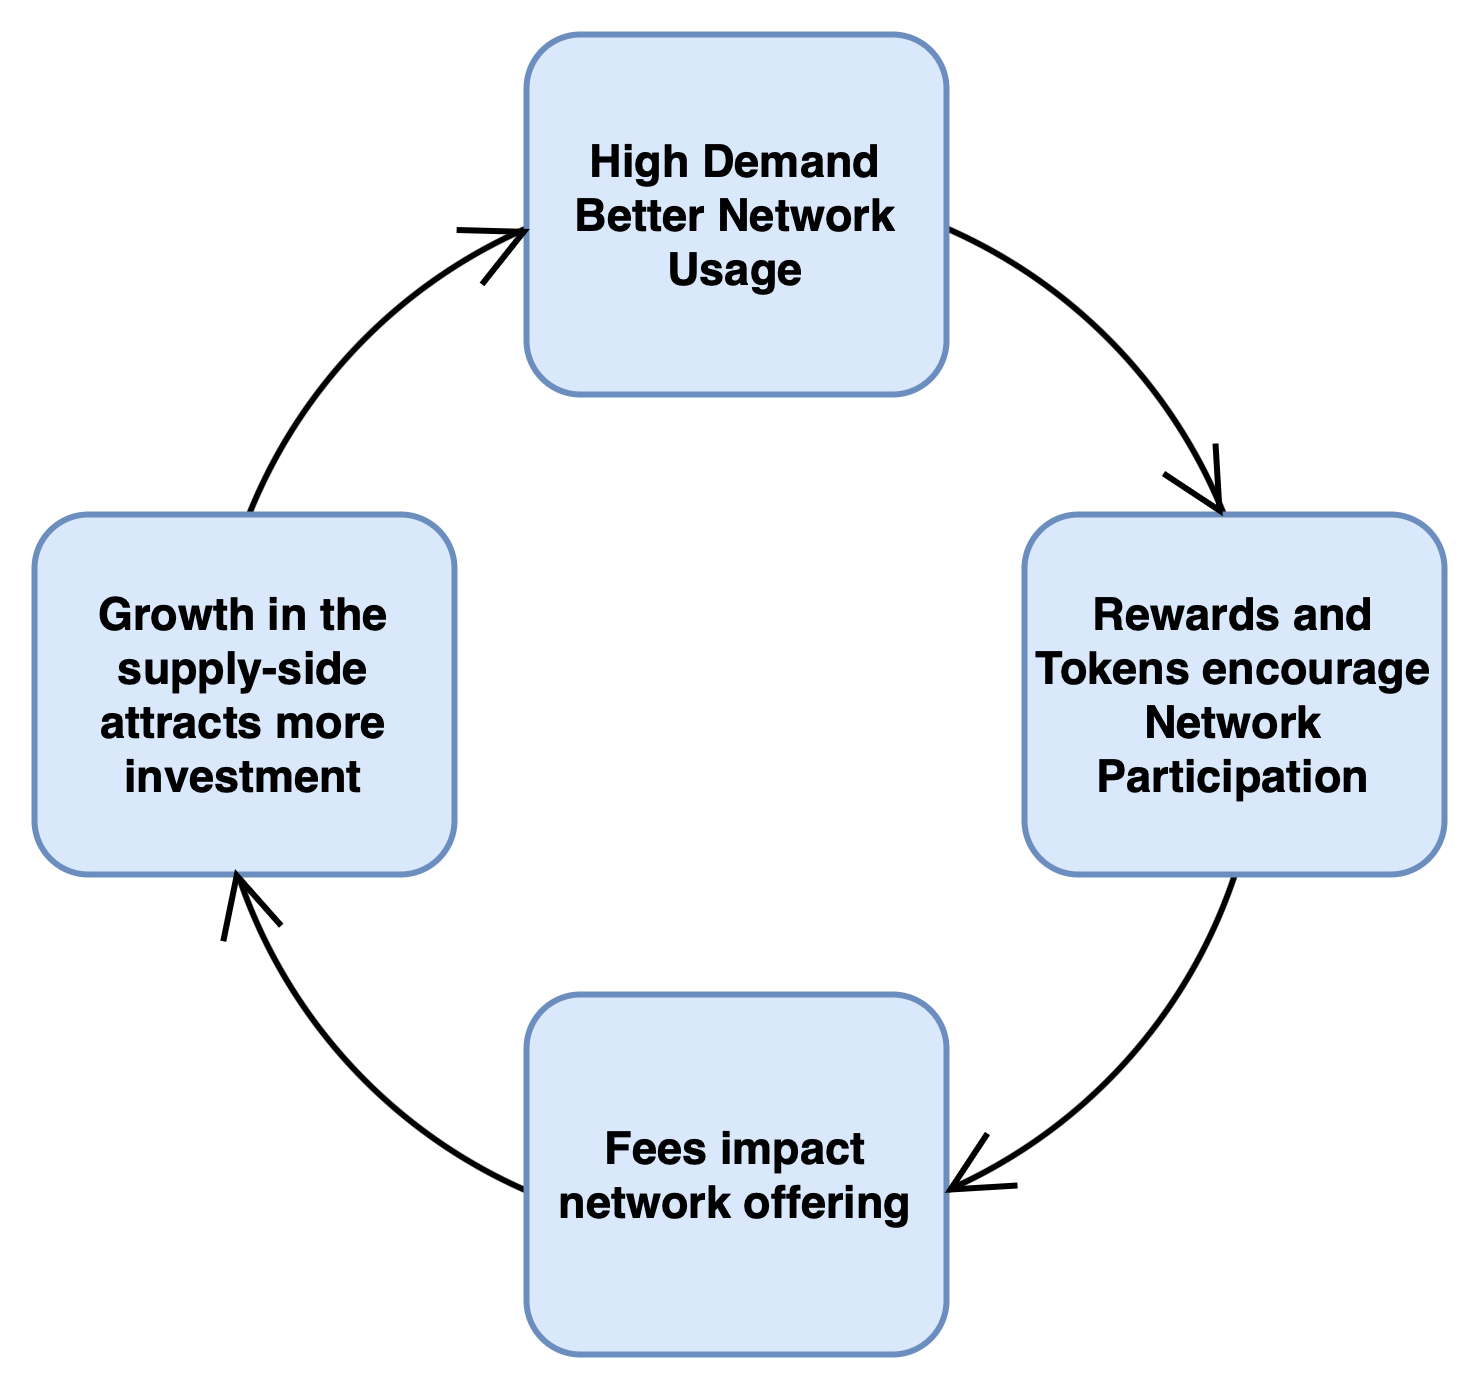

The diagram above was exported from draw.io. Its source (the exported page's mxGraphModel, read from the mxfile embedded in the PNG):
<mxGraphModel dx="1227" dy="681" grid="1" gridSize="10" guides="1" tooltips="1" connect="1" arrows="1" fold="1" page="1" pageScale="1" pageWidth="827" pageHeight="1169" math="0" shadow="0">
  <root>
    <mxCell id="0" />
    <mxCell id="1" parent="0" />
    <mxCell id="jIHuE6zhianyA6Bc-KIn-31" value="" style="ellipse;whiteSpace=wrap;html=1;aspect=fixed;fillColor=none;strokeColor=#000000;strokeWidth=2;" vertex="1" parent="1">
      <mxGeometry x="239" y="210" width="350" height="350" as="geometry" />
    </mxCell>
    <mxCell id="jIHuE6zhianyA6Bc-KIn-4" value="High Demand&lt;div style=&quot;font-size: 15px;&quot;&gt;Better Network Usage&lt;/div&gt;" style="rounded=1;whiteSpace=wrap;html=1;strokeWidth=2;fontSize=15;fontStyle=1;fillColor=#dae8fc;strokeColor=#6c8ebf;" vertex="1" parent="1">
      <mxGeometry x="344" y="160" width="140" height="120" as="geometry" />
    </mxCell>
    <mxCell id="jIHuE6zhianyA6Bc-KIn-5" value="Rewards and Tokens encourage Network Participation" style="rounded=1;whiteSpace=wrap;html=1;strokeWidth=2;fontSize=15;fontStyle=1;fillColor=#dae8fc;strokeColor=#6c8ebf;" vertex="1" parent="1">
      <mxGeometry x="510" y="320" width="140" height="120" as="geometry" />
    </mxCell>
    <mxCell id="jIHuE6zhianyA6Bc-KIn-6" value="Growth in the supply-side attracts more investment" style="rounded=1;whiteSpace=wrap;html=1;strokeWidth=2;fontSize=15;fontStyle=1;fillColor=#dae8fc;strokeColor=#6c8ebf;" vertex="1" parent="1">
      <mxGeometry x="180" y="320" width="140" height="120" as="geometry" />
    </mxCell>
    <mxCell id="jIHuE6zhianyA6Bc-KIn-7" value="Fees impact network offering" style="rounded=1;whiteSpace=wrap;html=1;strokeWidth=2;fontSize=15;fontStyle=1;fillColor=#dae8fc;strokeColor=#6c8ebf;" vertex="1" parent="1">
      <mxGeometry x="344" y="480" width="140" height="120" as="geometry" />
    </mxCell>
    <mxCell id="jIHuE6zhianyA6Bc-KIn-33" value="" style="html=1;verticalLabelPosition=bottom;labelBackgroundColor=#ffffff;verticalAlign=top;shadow=0;dashed=0;strokeWidth=2;shape=mxgraph.ios7.misc.down;strokeColor=#000000;rotation=60;" vertex="1" parent="1">
      <mxGeometry x="484" y="530" width="20" height="20" as="geometry" />
    </mxCell>
    <mxCell id="jIHuE6zhianyA6Bc-KIn-34" value="" style="html=1;verticalLabelPosition=bottom;labelBackgroundColor=#ffffff;verticalAlign=top;shadow=0;dashed=0;strokeWidth=2;shape=mxgraph.ios7.misc.down;strokeColor=#000000;rotation=-195;" vertex="1" parent="1">
      <mxGeometry x="240" y="440" width="20" height="20" as="geometry" />
    </mxCell>
    <mxCell id="jIHuE6zhianyA6Bc-KIn-36" value="" style="html=1;verticalLabelPosition=bottom;labelBackgroundColor=#ffffff;verticalAlign=top;shadow=0;dashed=0;strokeWidth=2;shape=mxgraph.ios7.misc.down;strokeColor=#000000;rotation=-115;" vertex="1" parent="1">
      <mxGeometry x="324" y="220" width="20" height="20" as="geometry" />
    </mxCell>
    <mxCell id="jIHuE6zhianyA6Bc-KIn-42" value="" style="html=1;verticalLabelPosition=bottom;labelBackgroundColor=#ffffff;verticalAlign=top;shadow=0;dashed=0;strokeWidth=2;shape=mxgraph.ios7.misc.down;strokeColor=#000000;rotation=-30;" vertex="1" parent="1">
      <mxGeometry x="560" y="300" width="20" height="20" as="geometry" />
    </mxCell>
  </root>
</mxGraphModel>